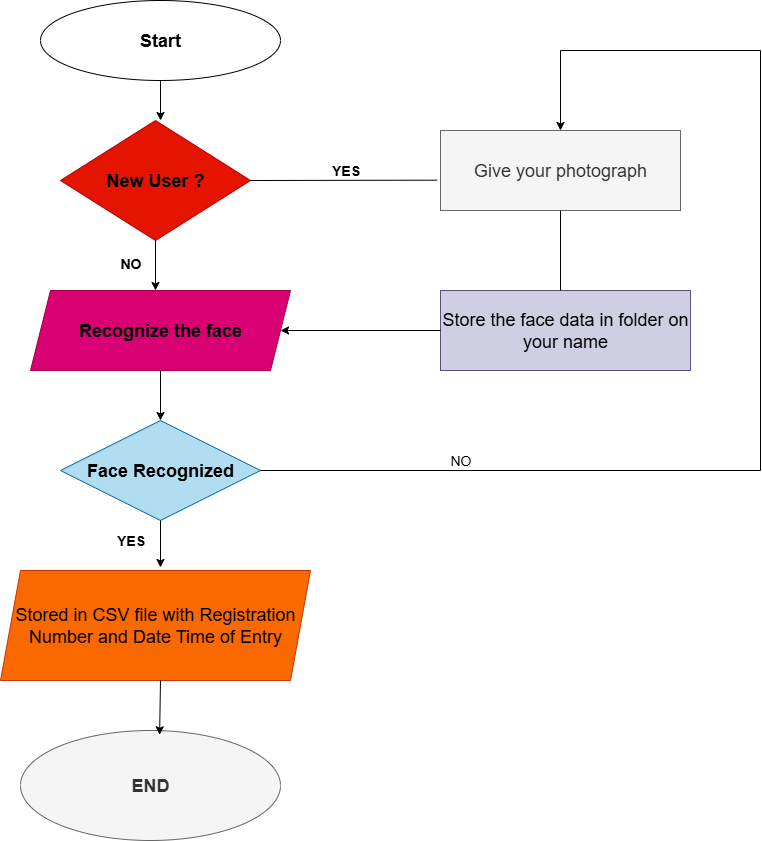

The diagram above was exported from draw.io. Its source (the exported page's mxGraphModel, read from the mxfile embedded in the PNG):
<mxGraphModel dx="1389" dy="696" grid="1" gridSize="10" guides="1" tooltips="1" connect="1" arrows="1" fold="1" page="1" pageScale="1" pageWidth="850" pageHeight="1100" math="0" shadow="0">
  <root>
    <mxCell id="0" />
    <mxCell id="1" parent="0" />
    <mxCell id="U9SOMrhUqkDEMjfY-2Mb-1" value="&lt;h2&gt;Start&lt;/h2&gt;" style="ellipse;whiteSpace=wrap;html=1;" parent="1" vertex="1">
      <mxGeometry x="120" y="70" width="240" height="80" as="geometry" />
    </mxCell>
    <mxCell id="U9SOMrhUqkDEMjfY-2Mb-2" value="&lt;h2&gt;&lt;font style=&quot;color: rgb(0, 0, 0);&quot;&gt;New User ?&lt;/font&gt;&lt;/h2&gt;" style="rhombus;whiteSpace=wrap;html=1;fillColor=#e51400;fontColor=#ffffff;strokeColor=#B20000;" parent="1" vertex="1">
      <mxGeometry x="140" y="190" width="190" height="120" as="geometry" />
    </mxCell>
    <mxCell id="U9SOMrhUqkDEMjfY-2Mb-3" value="&lt;h2&gt;&lt;font style=&quot;color: rgb(0, 0, 0);&quot;&gt;Recognize the face&lt;/font&gt;&lt;/h2&gt;" style="shape=parallelogram;perimeter=parallelogramPerimeter;whiteSpace=wrap;html=1;fixedSize=1;fillColor=#d80073;strokeColor=#A50040;fontColor=#ffffff;" parent="1" vertex="1">
      <mxGeometry x="110" y="360" width="260" height="80" as="geometry" />
    </mxCell>
    <mxCell id="U9SOMrhUqkDEMjfY-2Mb-4" value="&lt;h2&gt;Face Recognized&lt;/h2&gt;" style="rhombus;whiteSpace=wrap;html=1;fillColor=#b1ddf0;strokeColor=#10739e;align=center;" parent="1" vertex="1">
      <mxGeometry x="140" y="490" width="200" height="100" as="geometry" />
    </mxCell>
    <mxCell id="U9SOMrhUqkDEMjfY-2Mb-5" value="&lt;h2&gt;&lt;span style=&quot;font-weight: normal;&quot;&gt;Stored in CSV file with Registration Number and Date Time of Entry&lt;/span&gt;&lt;/h2&gt;" style="shape=parallelogram;perimeter=parallelogramPerimeter;whiteSpace=wrap;html=1;fixedSize=1;fillColor=#fa6800;fontColor=#000000;strokeColor=#C73500;" parent="1" vertex="1">
      <mxGeometry x="80" y="640" width="310" height="110" as="geometry" />
    </mxCell>
    <mxCell id="U9SOMrhUqkDEMjfY-2Mb-6" value="&lt;h2&gt;END&lt;/h2&gt;" style="ellipse;whiteSpace=wrap;html=1;align=center;fillColor=#f5f5f5;fontColor=#333333;strokeColor=#666666;" parent="1" vertex="1">
      <mxGeometry x="100" y="800" width="260" height="110" as="geometry" />
    </mxCell>
    <mxCell id="U9SOMrhUqkDEMjfY-2Mb-8" value="" style="endArrow=classic;html=1;rounded=0;exitX=0.5;exitY=1;exitDx=0;exitDy=0;" parent="1" source="U9SOMrhUqkDEMjfY-2Mb-2" edge="1">
      <mxGeometry width="50" height="50" relative="1" as="geometry">
        <mxPoint x="400" y="450" as="sourcePoint" />
        <mxPoint x="235" y="360" as="targetPoint" />
      </mxGeometry>
    </mxCell>
    <mxCell id="U9SOMrhUqkDEMjfY-2Mb-9" value="" style="endArrow=classic;html=1;rounded=0;exitX=0.5;exitY=1;exitDx=0;exitDy=0;entryX=0.5;entryY=0;entryDx=0;entryDy=0;" parent="1" source="U9SOMrhUqkDEMjfY-2Mb-3" target="U9SOMrhUqkDEMjfY-2Mb-4" edge="1">
      <mxGeometry width="50" height="50" relative="1" as="geometry">
        <mxPoint x="400" y="450" as="sourcePoint" />
        <mxPoint x="450" y="400" as="targetPoint" />
      </mxGeometry>
    </mxCell>
    <mxCell id="U9SOMrhUqkDEMjfY-2Mb-10" value="" style="endArrow=classic;html=1;rounded=0;exitX=0.5;exitY=1;exitDx=0;exitDy=0;" parent="1" source="U9SOMrhUqkDEMjfY-2Mb-4" edge="1">
      <mxGeometry width="50" height="50" relative="1" as="geometry">
        <mxPoint x="400" y="640" as="sourcePoint" />
        <mxPoint x="240" y="637" as="targetPoint" />
      </mxGeometry>
    </mxCell>
    <mxCell id="U9SOMrhUqkDEMjfY-2Mb-13" value="" style="endArrow=classic;html=1;rounded=0;entryX=0.535;entryY=0.039;entryDx=0;entryDy=0;entryPerimeter=0;" parent="1" target="U9SOMrhUqkDEMjfY-2Mb-6" edge="1">
      <mxGeometry width="50" height="50" relative="1" as="geometry">
        <mxPoint x="240" y="750" as="sourcePoint" />
        <mxPoint x="450" y="710" as="targetPoint" />
      </mxGeometry>
    </mxCell>
    <mxCell id="U9SOMrhUqkDEMjfY-2Mb-14" value="&lt;h2&gt;&lt;span style=&quot;font-weight: normal;&quot;&gt;Give your photograph&lt;/span&gt;&lt;/h2&gt;" style="rounded=0;whiteSpace=wrap;html=1;fillColor=#f5f5f5;fontColor=#333333;strokeColor=#666666;" parent="1" vertex="1">
      <mxGeometry x="520" y="200" width="240" height="80" as="geometry" />
    </mxCell>
    <mxCell id="U9SOMrhUqkDEMjfY-2Mb-15" value="&lt;h2&gt;&lt;span style=&quot;font-weight: normal;&quot;&gt;Store the face data in folder on your name&lt;/span&gt;&lt;/h2&gt;" style="rounded=0;whiteSpace=wrap;html=1;fillColor=#d0cee2;strokeColor=#56517e;" parent="1" vertex="1">
      <mxGeometry x="520" y="360" width="250" height="80" as="geometry" />
    </mxCell>
    <mxCell id="U9SOMrhUqkDEMjfY-2Mb-17" value="" style="endArrow=none;html=1;rounded=0;entryX=-0.014;entryY=0.621;entryDx=0;entryDy=0;entryPerimeter=0;" parent="1" target="U9SOMrhUqkDEMjfY-2Mb-14" edge="1">
      <mxGeometry width="50" height="50" relative="1" as="geometry">
        <mxPoint x="330" y="250" as="sourcePoint" />
        <mxPoint x="510" y="250" as="targetPoint" />
      </mxGeometry>
    </mxCell>
    <mxCell id="U9SOMrhUqkDEMjfY-2Mb-19" value="" style="endArrow=classic;html=1;rounded=0;exitX=0.5;exitY=1;exitDx=0;exitDy=0;" parent="1" source="U9SOMrhUqkDEMjfY-2Mb-1" edge="1">
      <mxGeometry width="50" height="50" relative="1" as="geometry">
        <mxPoint x="350" y="470" as="sourcePoint" />
        <mxPoint x="240" y="190" as="targetPoint" />
      </mxGeometry>
    </mxCell>
    <mxCell id="U9SOMrhUqkDEMjfY-2Mb-20" value="" style="endArrow=none;html=1;rounded=0;entryX=0.5;entryY=1;entryDx=0;entryDy=0;" parent="1" target="U9SOMrhUqkDEMjfY-2Mb-14" edge="1">
      <mxGeometry width="50" height="50" relative="1" as="geometry">
        <mxPoint x="640" y="360" as="sourcePoint" />
        <mxPoint x="400" y="420" as="targetPoint" />
      </mxGeometry>
    </mxCell>
    <mxCell id="U9SOMrhUqkDEMjfY-2Mb-23" value="" style="endArrow=none;html=1;rounded=0;exitX=1;exitY=0.5;exitDx=0;exitDy=0;" parent="1" source="U9SOMrhUqkDEMjfY-2Mb-4" edge="1">
      <mxGeometry width="50" height="50" relative="1" as="geometry">
        <mxPoint x="350" y="450" as="sourcePoint" />
        <mxPoint x="840" y="540" as="targetPoint" />
      </mxGeometry>
    </mxCell>
    <mxCell id="U9SOMrhUqkDEMjfY-2Mb-24" value="" style="endArrow=none;html=1;rounded=0;" parent="1" edge="1">
      <mxGeometry width="50" height="50" relative="1" as="geometry">
        <mxPoint x="840" y="540" as="sourcePoint" />
        <mxPoint x="840" y="120" as="targetPoint" />
      </mxGeometry>
    </mxCell>
    <mxCell id="U9SOMrhUqkDEMjfY-2Mb-25" value="" style="endArrow=none;html=1;rounded=0;" parent="1" edge="1">
      <mxGeometry width="50" height="50" relative="1" as="geometry">
        <mxPoint x="640" y="120" as="sourcePoint" />
        <mxPoint x="840" y="120" as="targetPoint" />
      </mxGeometry>
    </mxCell>
    <mxCell id="U9SOMrhUqkDEMjfY-2Mb-26" value="" style="endArrow=classic;html=1;rounded=0;entryX=0.5;entryY=0;entryDx=0;entryDy=0;" parent="1" target="U9SOMrhUqkDEMjfY-2Mb-14" edge="1">
      <mxGeometry width="50" height="50" relative="1" as="geometry">
        <mxPoint x="640" y="120" as="sourcePoint" />
        <mxPoint x="400" y="400" as="targetPoint" />
      </mxGeometry>
    </mxCell>
    <mxCell id="U9SOMrhUqkDEMjfY-2Mb-27" value="&lt;h3&gt;&lt;font style=&quot;color: rgb(0, 0, 0); font-weight: normal;&quot;&gt;NO&lt;/font&gt;&lt;/h3&gt;" style="text;html=1;align=center;verticalAlign=middle;resizable=0;points=[];autosize=1;strokeColor=none;fillColor=none;" parent="1" vertex="1">
      <mxGeometry x="520" y="500" width="40" height="60" as="geometry" />
    </mxCell>
    <mxCell id="U9SOMrhUqkDEMjfY-2Mb-28" value="&lt;h3&gt;YES&lt;/h3&gt;" style="text;html=1;align=center;verticalAlign=middle;resizable=0;points=[];autosize=1;strokeColor=none;fillColor=none;" parent="1" vertex="1">
      <mxGeometry x="400" y="210" width="50" height="60" as="geometry" />
    </mxCell>
    <mxCell id="U9SOMrhUqkDEMjfY-2Mb-30" value="&lt;h3&gt;NO&lt;/h3&gt;" style="text;html=1;align=center;verticalAlign=middle;resizable=0;points=[];autosize=1;strokeColor=none;fillColor=none;" parent="1" vertex="1">
      <mxGeometry x="190" y="303" width="40" height="60" as="geometry" />
    </mxCell>
    <mxCell id="U9SOMrhUqkDEMjfY-2Mb-33" value="&lt;h3&gt;YES&lt;/h3&gt;" style="text;html=1;align=center;verticalAlign=middle;resizable=0;points=[];autosize=1;strokeColor=none;fillColor=none;" parent="1" vertex="1">
      <mxGeometry x="185" y="580" width="50" height="60" as="geometry" />
    </mxCell>
    <mxCell id="4XS41s-5StOYDbB8kdLY-1" value="" style="endArrow=classic;html=1;rounded=0;exitX=0;exitY=0.5;exitDx=0;exitDy=0;entryX=1;entryY=0.5;entryDx=0;entryDy=0;" edge="1" parent="1" source="U9SOMrhUqkDEMjfY-2Mb-15" target="U9SOMrhUqkDEMjfY-2Mb-3">
      <mxGeometry width="50" height="50" relative="1" as="geometry">
        <mxPoint x="520" y="490" as="sourcePoint" />
        <mxPoint x="570" y="440" as="targetPoint" />
      </mxGeometry>
    </mxCell>
  </root>
</mxGraphModel>